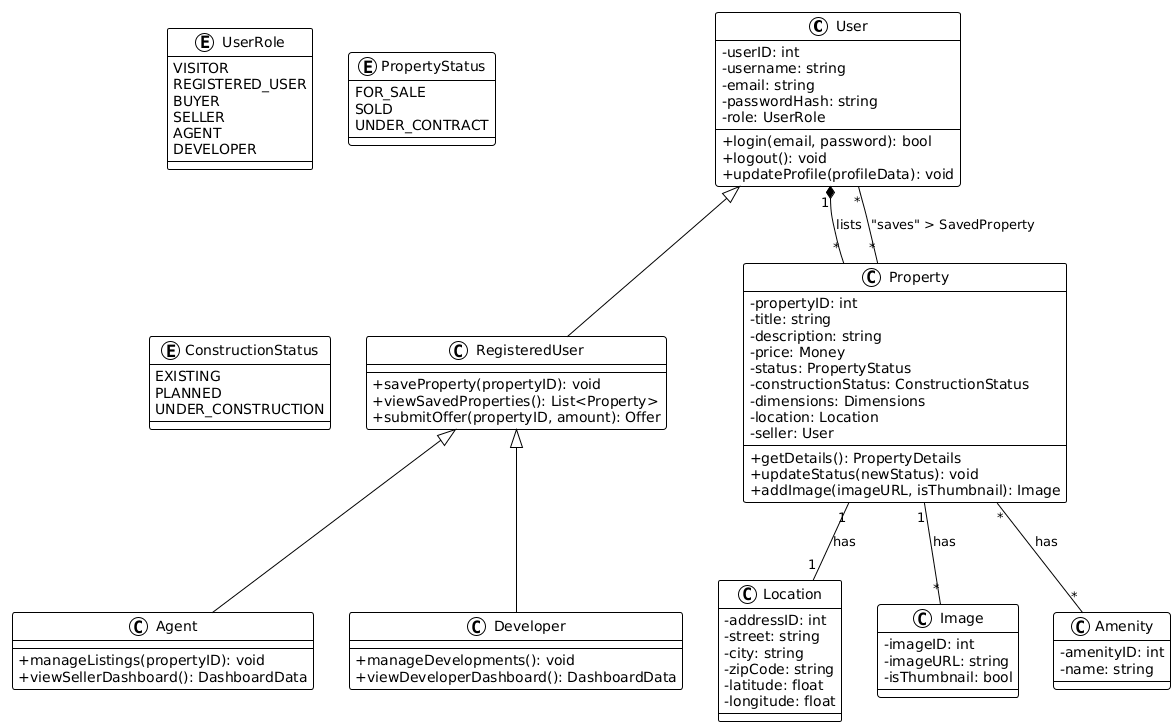

The diagram above was rendered by PlantUML. Its source (embedded in the PNG):
@startuml
!theme plain
skinparam classAttributeIconSize 0

class User {
  - userID: int
  - username: string
  - email: string
  - passwordHash: string
  - role: UserRole
  --
  + login(email, password): bool
  + logout(): void
  + updateProfile(profileData): void
}

enum UserRole {
  VISITOR
  REGISTERED_USER
  BUYER
  SELLER
  AGENT
  DEVELOPER
}

class RegisteredUser {
  + saveProperty(propertyID): void
  + viewSavedProperties(): List<Property>
  + submitOffer(propertyID, amount): Offer
}

class Agent {
  + manageListings(propertyID): void
  + viewSellerDashboard(): DashboardData
}

class Developer {
  + manageDevelopments(): void
  + viewDeveloperDashboard(): DashboardData
}

class Property {
  - propertyID: int
  - title: string
  - description: string
  - price: Money
  - status: PropertyStatus
  - constructionStatus: ConstructionStatus
  - dimensions: Dimensions
  - location: Location
  - seller: User
  --
  + getDetails(): PropertyDetails
  + updateStatus(newStatus): void
  + addImage(imageURL, isThumbnail): Image
}

enum PropertyStatus {
  FOR_SALE
  SOLD
  UNDER_CONTRACT
}

enum ConstructionStatus {
  EXISTING
  PLANNED
  UNDER_CONSTRUCTION
}

class Location {
  - addressID: int
  - street: string
  - city: string
  - zipCode: string
  - latitude: float
  - longitude: float
}

class Image {
  - imageID: int
  - imageURL: string
  - isThumbnail: bool
}

class Amenity {
  - amenityID: int
  - name: string
}

' Define Inheritance
User <|-- RegisteredUser
RegisteredUser <|-- Agent
RegisteredUser <|-- Developer

' Define Associations
User "1" *-- "*" Property : "lists"
Property "1" -- "1" Location : "has"
Property "1" -- "*" Image : "has"
Property "*" -- "*" Amenity : "has"
User "*" -- "*" Property : "saves" > SavedProperty
@enduml